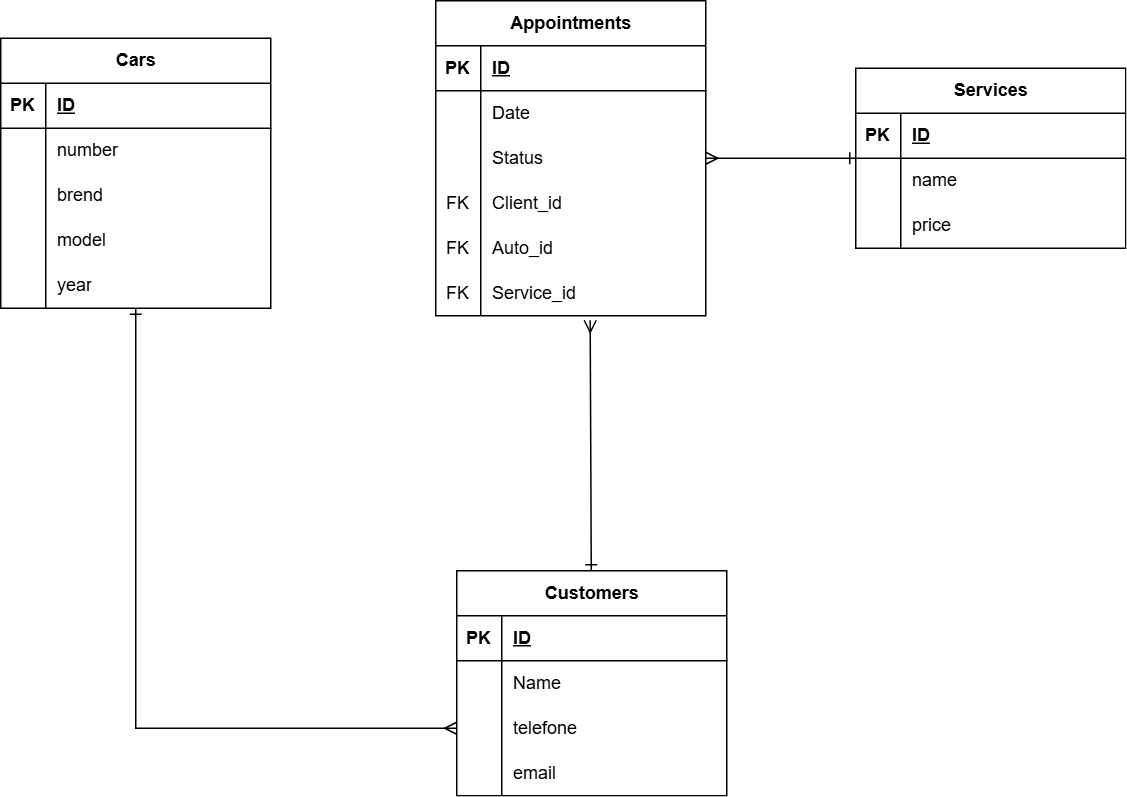

The diagram above was exported from draw.io. Its source (the exported page's mxGraphModel, read from the mxfile embedded in the PNG):
<mxGraphModel dx="1434" dy="780" grid="1" gridSize="10" guides="1" tooltips="1" connect="1" arrows="1" fold="1" page="1" pageScale="1" pageWidth="827" pageHeight="1169" math="0" shadow="0">
  <root>
    <mxCell id="0" />
    <mxCell id="1" parent="0" />
    <mxCell id="wJ8bh1tnG2yKv0OnQUkm-34" value="Appointments" style="shape=table;startSize=30;container=1;collapsible=1;childLayout=tableLayout;fixedRows=1;rowLines=0;fontStyle=1;align=center;resizeLast=1;html=1;" vertex="1" parent="1">
      <mxGeometry x="310" y="150" width="180" height="210" as="geometry" />
    </mxCell>
    <mxCell id="wJ8bh1tnG2yKv0OnQUkm-35" value="" style="shape=tableRow;horizontal=0;startSize=0;swimlaneHead=0;swimlaneBody=0;fillColor=none;collapsible=0;dropTarget=0;points=[[0,0.5],[1,0.5]];portConstraint=eastwest;top=0;left=0;right=0;bottom=1;" vertex="1" parent="wJ8bh1tnG2yKv0OnQUkm-34">
      <mxGeometry y="30" width="180" height="30" as="geometry" />
    </mxCell>
    <mxCell id="wJ8bh1tnG2yKv0OnQUkm-36" value="PK" style="shape=partialRectangle;connectable=0;fillColor=none;top=0;left=0;bottom=0;right=0;fontStyle=1;overflow=hidden;whiteSpace=wrap;html=1;" vertex="1" parent="wJ8bh1tnG2yKv0OnQUkm-35">
      <mxGeometry width="30" height="30" as="geometry">
        <mxRectangle width="30" height="30" as="alternateBounds" />
      </mxGeometry>
    </mxCell>
    <mxCell id="wJ8bh1tnG2yKv0OnQUkm-37" value="ID" style="shape=partialRectangle;connectable=0;fillColor=none;top=0;left=0;bottom=0;right=0;align=left;spacingLeft=6;fontStyle=5;overflow=hidden;whiteSpace=wrap;html=1;" vertex="1" parent="wJ8bh1tnG2yKv0OnQUkm-35">
      <mxGeometry x="30" width="150" height="30" as="geometry">
        <mxRectangle width="150" height="30" as="alternateBounds" />
      </mxGeometry>
    </mxCell>
    <mxCell id="wJ8bh1tnG2yKv0OnQUkm-38" value="" style="shape=tableRow;horizontal=0;startSize=0;swimlaneHead=0;swimlaneBody=0;fillColor=none;collapsible=0;dropTarget=0;points=[[0,0.5],[1,0.5]];portConstraint=eastwest;top=0;left=0;right=0;bottom=0;" vertex="1" parent="wJ8bh1tnG2yKv0OnQUkm-34">
      <mxGeometry y="60" width="180" height="30" as="geometry" />
    </mxCell>
    <mxCell id="wJ8bh1tnG2yKv0OnQUkm-39" value="" style="shape=partialRectangle;connectable=0;fillColor=none;top=0;left=0;bottom=0;right=0;editable=1;overflow=hidden;whiteSpace=wrap;html=1;" vertex="1" parent="wJ8bh1tnG2yKv0OnQUkm-38">
      <mxGeometry width="30" height="30" as="geometry">
        <mxRectangle width="30" height="30" as="alternateBounds" />
      </mxGeometry>
    </mxCell>
    <mxCell id="wJ8bh1tnG2yKv0OnQUkm-40" value="Date" style="shape=partialRectangle;connectable=0;fillColor=none;top=0;left=0;bottom=0;right=0;align=left;spacingLeft=6;overflow=hidden;whiteSpace=wrap;html=1;" vertex="1" parent="wJ8bh1tnG2yKv0OnQUkm-38">
      <mxGeometry x="30" width="150" height="30" as="geometry">
        <mxRectangle width="150" height="30" as="alternateBounds" />
      </mxGeometry>
    </mxCell>
    <mxCell id="wJ8bh1tnG2yKv0OnQUkm-41" value="" style="shape=tableRow;horizontal=0;startSize=0;swimlaneHead=0;swimlaneBody=0;fillColor=none;collapsible=0;dropTarget=0;points=[[0,0.5],[1,0.5]];portConstraint=eastwest;top=0;left=0;right=0;bottom=0;" vertex="1" parent="wJ8bh1tnG2yKv0OnQUkm-34">
      <mxGeometry y="90" width="180" height="30" as="geometry" />
    </mxCell>
    <mxCell id="wJ8bh1tnG2yKv0OnQUkm-42" value="" style="shape=partialRectangle;connectable=0;fillColor=none;top=0;left=0;bottom=0;right=0;editable=1;overflow=hidden;whiteSpace=wrap;html=1;" vertex="1" parent="wJ8bh1tnG2yKv0OnQUkm-41">
      <mxGeometry width="30" height="30" as="geometry">
        <mxRectangle width="30" height="30" as="alternateBounds" />
      </mxGeometry>
    </mxCell>
    <mxCell id="wJ8bh1tnG2yKv0OnQUkm-43" value="Status" style="shape=partialRectangle;connectable=0;fillColor=none;top=0;left=0;bottom=0;right=0;align=left;spacingLeft=6;overflow=hidden;whiteSpace=wrap;html=1;" vertex="1" parent="wJ8bh1tnG2yKv0OnQUkm-41">
      <mxGeometry x="30" width="150" height="30" as="geometry">
        <mxRectangle width="150" height="30" as="alternateBounds" />
      </mxGeometry>
    </mxCell>
    <mxCell id="wJ8bh1tnG2yKv0OnQUkm-44" value="" style="shape=tableRow;horizontal=0;startSize=0;swimlaneHead=0;swimlaneBody=0;fillColor=none;collapsible=0;dropTarget=0;points=[[0,0.5],[1,0.5]];portConstraint=eastwest;top=0;left=0;right=0;bottom=0;" vertex="1" parent="wJ8bh1tnG2yKv0OnQUkm-34">
      <mxGeometry y="120" width="180" height="30" as="geometry" />
    </mxCell>
    <mxCell id="wJ8bh1tnG2yKv0OnQUkm-45" value="FK" style="shape=partialRectangle;connectable=0;fillColor=none;top=0;left=0;bottom=0;right=0;editable=1;overflow=hidden;whiteSpace=wrap;html=1;" vertex="1" parent="wJ8bh1tnG2yKv0OnQUkm-44">
      <mxGeometry width="30" height="30" as="geometry">
        <mxRectangle width="30" height="30" as="alternateBounds" />
      </mxGeometry>
    </mxCell>
    <mxCell id="wJ8bh1tnG2yKv0OnQUkm-46" value="Client_id" style="shape=partialRectangle;connectable=0;fillColor=none;top=0;left=0;bottom=0;right=0;align=left;spacingLeft=6;overflow=hidden;whiteSpace=wrap;html=1;" vertex="1" parent="wJ8bh1tnG2yKv0OnQUkm-44">
      <mxGeometry x="30" width="150" height="30" as="geometry">
        <mxRectangle width="150" height="30" as="alternateBounds" />
      </mxGeometry>
    </mxCell>
    <mxCell id="wJ8bh1tnG2yKv0OnQUkm-89" style="shape=tableRow;horizontal=0;startSize=0;swimlaneHead=0;swimlaneBody=0;fillColor=none;collapsible=0;dropTarget=0;points=[[0,0.5],[1,0.5]];portConstraint=eastwest;top=0;left=0;right=0;bottom=0;" vertex="1" parent="wJ8bh1tnG2yKv0OnQUkm-34">
      <mxGeometry y="150" width="180" height="30" as="geometry" />
    </mxCell>
    <mxCell id="wJ8bh1tnG2yKv0OnQUkm-90" value="FK" style="shape=partialRectangle;connectable=0;fillColor=none;top=0;left=0;bottom=0;right=0;editable=1;overflow=hidden;whiteSpace=wrap;html=1;" vertex="1" parent="wJ8bh1tnG2yKv0OnQUkm-89">
      <mxGeometry width="30" height="30" as="geometry">
        <mxRectangle width="30" height="30" as="alternateBounds" />
      </mxGeometry>
    </mxCell>
    <mxCell id="wJ8bh1tnG2yKv0OnQUkm-91" value="Auto_id" style="shape=partialRectangle;connectable=0;fillColor=none;top=0;left=0;bottom=0;right=0;align=left;spacingLeft=6;overflow=hidden;whiteSpace=wrap;html=1;" vertex="1" parent="wJ8bh1tnG2yKv0OnQUkm-89">
      <mxGeometry x="30" width="150" height="30" as="geometry">
        <mxRectangle width="150" height="30" as="alternateBounds" />
      </mxGeometry>
    </mxCell>
    <mxCell id="wJ8bh1tnG2yKv0OnQUkm-92" style="shape=tableRow;horizontal=0;startSize=0;swimlaneHead=0;swimlaneBody=0;fillColor=none;collapsible=0;dropTarget=0;points=[[0,0.5],[1,0.5]];portConstraint=eastwest;top=0;left=0;right=0;bottom=0;" vertex="1" parent="wJ8bh1tnG2yKv0OnQUkm-34">
      <mxGeometry y="180" width="180" height="30" as="geometry" />
    </mxCell>
    <mxCell id="wJ8bh1tnG2yKv0OnQUkm-93" value="FK" style="shape=partialRectangle;connectable=0;fillColor=none;top=0;left=0;bottom=0;right=0;editable=1;overflow=hidden;whiteSpace=wrap;html=1;" vertex="1" parent="wJ8bh1tnG2yKv0OnQUkm-92">
      <mxGeometry width="30" height="30" as="geometry">
        <mxRectangle width="30" height="30" as="alternateBounds" />
      </mxGeometry>
    </mxCell>
    <mxCell id="wJ8bh1tnG2yKv0OnQUkm-94" value="Service_id" style="shape=partialRectangle;connectable=0;fillColor=none;top=0;left=0;bottom=0;right=0;align=left;spacingLeft=6;overflow=hidden;whiteSpace=wrap;html=1;" vertex="1" parent="wJ8bh1tnG2yKv0OnQUkm-92">
      <mxGeometry x="30" width="150" height="30" as="geometry">
        <mxRectangle width="150" height="30" as="alternateBounds" />
      </mxGeometry>
    </mxCell>
    <mxCell id="wJ8bh1tnG2yKv0OnQUkm-102" style="edgeStyle=orthogonalEdgeStyle;rounded=0;orthogonalLoop=1;jettySize=auto;html=1;entryX=1;entryY=0.5;entryDx=0;entryDy=0;endArrow=ERmany;endFill=0;startArrow=ERone;startFill=0;" edge="1" parent="1" source="wJ8bh1tnG2yKv0OnQUkm-47" target="wJ8bh1tnG2yKv0OnQUkm-41">
      <mxGeometry relative="1" as="geometry" />
    </mxCell>
    <mxCell id="wJ8bh1tnG2yKv0OnQUkm-47" value="Services" style="shape=table;startSize=30;container=1;collapsible=1;childLayout=tableLayout;fixedRows=1;rowLines=0;fontStyle=1;align=center;resizeLast=1;html=1;" vertex="1" parent="1">
      <mxGeometry x="590" y="195" width="180" height="120" as="geometry" />
    </mxCell>
    <mxCell id="wJ8bh1tnG2yKv0OnQUkm-48" value="" style="shape=tableRow;horizontal=0;startSize=0;swimlaneHead=0;swimlaneBody=0;fillColor=none;collapsible=0;dropTarget=0;points=[[0,0.5],[1,0.5]];portConstraint=eastwest;top=0;left=0;right=0;bottom=1;" vertex="1" parent="wJ8bh1tnG2yKv0OnQUkm-47">
      <mxGeometry y="30" width="180" height="30" as="geometry" />
    </mxCell>
    <mxCell id="wJ8bh1tnG2yKv0OnQUkm-49" value="PK" style="shape=partialRectangle;connectable=0;fillColor=none;top=0;left=0;bottom=0;right=0;fontStyle=1;overflow=hidden;whiteSpace=wrap;html=1;" vertex="1" parent="wJ8bh1tnG2yKv0OnQUkm-48">
      <mxGeometry width="30" height="30" as="geometry">
        <mxRectangle width="30" height="30" as="alternateBounds" />
      </mxGeometry>
    </mxCell>
    <mxCell id="wJ8bh1tnG2yKv0OnQUkm-50" value="ID" style="shape=partialRectangle;connectable=0;fillColor=none;top=0;left=0;bottom=0;right=0;align=left;spacingLeft=6;fontStyle=5;overflow=hidden;whiteSpace=wrap;html=1;" vertex="1" parent="wJ8bh1tnG2yKv0OnQUkm-48">
      <mxGeometry x="30" width="150" height="30" as="geometry">
        <mxRectangle width="150" height="30" as="alternateBounds" />
      </mxGeometry>
    </mxCell>
    <mxCell id="wJ8bh1tnG2yKv0OnQUkm-51" value="" style="shape=tableRow;horizontal=0;startSize=0;swimlaneHead=0;swimlaneBody=0;fillColor=none;collapsible=0;dropTarget=0;points=[[0,0.5],[1,0.5]];portConstraint=eastwest;top=0;left=0;right=0;bottom=0;" vertex="1" parent="wJ8bh1tnG2yKv0OnQUkm-47">
      <mxGeometry y="60" width="180" height="30" as="geometry" />
    </mxCell>
    <mxCell id="wJ8bh1tnG2yKv0OnQUkm-52" value="" style="shape=partialRectangle;connectable=0;fillColor=none;top=0;left=0;bottom=0;right=0;editable=1;overflow=hidden;whiteSpace=wrap;html=1;" vertex="1" parent="wJ8bh1tnG2yKv0OnQUkm-51">
      <mxGeometry width="30" height="30" as="geometry">
        <mxRectangle width="30" height="30" as="alternateBounds" />
      </mxGeometry>
    </mxCell>
    <mxCell id="wJ8bh1tnG2yKv0OnQUkm-53" value="name" style="shape=partialRectangle;connectable=0;fillColor=none;top=0;left=0;bottom=0;right=0;align=left;spacingLeft=6;overflow=hidden;whiteSpace=wrap;html=1;" vertex="1" parent="wJ8bh1tnG2yKv0OnQUkm-51">
      <mxGeometry x="30" width="150" height="30" as="geometry">
        <mxRectangle width="150" height="30" as="alternateBounds" />
      </mxGeometry>
    </mxCell>
    <mxCell id="wJ8bh1tnG2yKv0OnQUkm-54" value="" style="shape=tableRow;horizontal=0;startSize=0;swimlaneHead=0;swimlaneBody=0;fillColor=none;collapsible=0;dropTarget=0;points=[[0,0.5],[1,0.5]];portConstraint=eastwest;top=0;left=0;right=0;bottom=0;" vertex="1" parent="wJ8bh1tnG2yKv0OnQUkm-47">
      <mxGeometry y="90" width="180" height="30" as="geometry" />
    </mxCell>
    <mxCell id="wJ8bh1tnG2yKv0OnQUkm-55" value="" style="shape=partialRectangle;connectable=0;fillColor=none;top=0;left=0;bottom=0;right=0;editable=1;overflow=hidden;whiteSpace=wrap;html=1;" vertex="1" parent="wJ8bh1tnG2yKv0OnQUkm-54">
      <mxGeometry width="30" height="30" as="geometry">
        <mxRectangle width="30" height="30" as="alternateBounds" />
      </mxGeometry>
    </mxCell>
    <mxCell id="wJ8bh1tnG2yKv0OnQUkm-56" value="price" style="shape=partialRectangle;connectable=0;fillColor=none;top=0;left=0;bottom=0;right=0;align=left;spacingLeft=6;overflow=hidden;whiteSpace=wrap;html=1;" vertex="1" parent="wJ8bh1tnG2yKv0OnQUkm-54">
      <mxGeometry x="30" width="150" height="30" as="geometry">
        <mxRectangle width="150" height="30" as="alternateBounds" />
      </mxGeometry>
    </mxCell>
    <mxCell id="wJ8bh1tnG2yKv0OnQUkm-60" value="Customers" style="shape=table;startSize=30;container=1;collapsible=1;childLayout=tableLayout;fixedRows=1;rowLines=0;fontStyle=1;align=center;resizeLast=1;html=1;" vertex="1" parent="1">
      <mxGeometry x="324" y="530" width="180" height="150" as="geometry" />
    </mxCell>
    <mxCell id="wJ8bh1tnG2yKv0OnQUkm-61" value="" style="shape=tableRow;horizontal=0;startSize=0;swimlaneHead=0;swimlaneBody=0;fillColor=none;collapsible=0;dropTarget=0;points=[[0,0.5],[1,0.5]];portConstraint=eastwest;top=0;left=0;right=0;bottom=1;" vertex="1" parent="wJ8bh1tnG2yKv0OnQUkm-60">
      <mxGeometry y="30" width="180" height="30" as="geometry" />
    </mxCell>
    <mxCell id="wJ8bh1tnG2yKv0OnQUkm-62" value="PK" style="shape=partialRectangle;connectable=0;fillColor=none;top=0;left=0;bottom=0;right=0;fontStyle=1;overflow=hidden;whiteSpace=wrap;html=1;" vertex="1" parent="wJ8bh1tnG2yKv0OnQUkm-61">
      <mxGeometry width="30" height="30" as="geometry">
        <mxRectangle width="30" height="30" as="alternateBounds" />
      </mxGeometry>
    </mxCell>
    <mxCell id="wJ8bh1tnG2yKv0OnQUkm-63" value="ID" style="shape=partialRectangle;connectable=0;fillColor=none;top=0;left=0;bottom=0;right=0;align=left;spacingLeft=6;fontStyle=5;overflow=hidden;whiteSpace=wrap;html=1;" vertex="1" parent="wJ8bh1tnG2yKv0OnQUkm-61">
      <mxGeometry x="30" width="150" height="30" as="geometry">
        <mxRectangle width="150" height="30" as="alternateBounds" />
      </mxGeometry>
    </mxCell>
    <mxCell id="wJ8bh1tnG2yKv0OnQUkm-64" value="" style="shape=tableRow;horizontal=0;startSize=0;swimlaneHead=0;swimlaneBody=0;fillColor=none;collapsible=0;dropTarget=0;points=[[0,0.5],[1,0.5]];portConstraint=eastwest;top=0;left=0;right=0;bottom=0;" vertex="1" parent="wJ8bh1tnG2yKv0OnQUkm-60">
      <mxGeometry y="60" width="180" height="30" as="geometry" />
    </mxCell>
    <mxCell id="wJ8bh1tnG2yKv0OnQUkm-65" value="" style="shape=partialRectangle;connectable=0;fillColor=none;top=0;left=0;bottom=0;right=0;editable=1;overflow=hidden;whiteSpace=wrap;html=1;" vertex="1" parent="wJ8bh1tnG2yKv0OnQUkm-64">
      <mxGeometry width="30" height="30" as="geometry">
        <mxRectangle width="30" height="30" as="alternateBounds" />
      </mxGeometry>
    </mxCell>
    <mxCell id="wJ8bh1tnG2yKv0OnQUkm-66" value="Name" style="shape=partialRectangle;connectable=0;fillColor=none;top=0;left=0;bottom=0;right=0;align=left;spacingLeft=6;overflow=hidden;whiteSpace=wrap;html=1;" vertex="1" parent="wJ8bh1tnG2yKv0OnQUkm-64">
      <mxGeometry x="30" width="150" height="30" as="geometry">
        <mxRectangle width="150" height="30" as="alternateBounds" />
      </mxGeometry>
    </mxCell>
    <mxCell id="wJ8bh1tnG2yKv0OnQUkm-67" value="" style="shape=tableRow;horizontal=0;startSize=0;swimlaneHead=0;swimlaneBody=0;fillColor=none;collapsible=0;dropTarget=0;points=[[0,0.5],[1,0.5]];portConstraint=eastwest;top=0;left=0;right=0;bottom=0;" vertex="1" parent="wJ8bh1tnG2yKv0OnQUkm-60">
      <mxGeometry y="90" width="180" height="30" as="geometry" />
    </mxCell>
    <mxCell id="wJ8bh1tnG2yKv0OnQUkm-68" value="" style="shape=partialRectangle;connectable=0;fillColor=none;top=0;left=0;bottom=0;right=0;editable=1;overflow=hidden;whiteSpace=wrap;html=1;" vertex="1" parent="wJ8bh1tnG2yKv0OnQUkm-67">
      <mxGeometry width="30" height="30" as="geometry">
        <mxRectangle width="30" height="30" as="alternateBounds" />
      </mxGeometry>
    </mxCell>
    <mxCell id="wJ8bh1tnG2yKv0OnQUkm-69" value="telefone" style="shape=partialRectangle;connectable=0;fillColor=none;top=0;left=0;bottom=0;right=0;align=left;spacingLeft=6;overflow=hidden;whiteSpace=wrap;html=1;" vertex="1" parent="wJ8bh1tnG2yKv0OnQUkm-67">
      <mxGeometry x="30" width="150" height="30" as="geometry">
        <mxRectangle width="150" height="30" as="alternateBounds" />
      </mxGeometry>
    </mxCell>
    <mxCell id="wJ8bh1tnG2yKv0OnQUkm-70" value="" style="shape=tableRow;horizontal=0;startSize=0;swimlaneHead=0;swimlaneBody=0;fillColor=none;collapsible=0;dropTarget=0;points=[[0,0.5],[1,0.5]];portConstraint=eastwest;top=0;left=0;right=0;bottom=0;" vertex="1" parent="wJ8bh1tnG2yKv0OnQUkm-60">
      <mxGeometry y="120" width="180" height="30" as="geometry" />
    </mxCell>
    <mxCell id="wJ8bh1tnG2yKv0OnQUkm-71" value="" style="shape=partialRectangle;connectable=0;fillColor=none;top=0;left=0;bottom=0;right=0;editable=1;overflow=hidden;whiteSpace=wrap;html=1;" vertex="1" parent="wJ8bh1tnG2yKv0OnQUkm-70">
      <mxGeometry width="30" height="30" as="geometry">
        <mxRectangle width="30" height="30" as="alternateBounds" />
      </mxGeometry>
    </mxCell>
    <mxCell id="wJ8bh1tnG2yKv0OnQUkm-72" value="email" style="shape=partialRectangle;connectable=0;fillColor=none;top=0;left=0;bottom=0;right=0;align=left;spacingLeft=6;overflow=hidden;whiteSpace=wrap;html=1;" vertex="1" parent="wJ8bh1tnG2yKv0OnQUkm-70">
      <mxGeometry x="30" width="150" height="30" as="geometry">
        <mxRectangle width="150" height="30" as="alternateBounds" />
      </mxGeometry>
    </mxCell>
    <mxCell id="wJ8bh1tnG2yKv0OnQUkm-100" style="edgeStyle=orthogonalEdgeStyle;rounded=0;orthogonalLoop=1;jettySize=auto;html=1;entryX=0;entryY=0.5;entryDx=0;entryDy=0;endArrow=ERmany;startFill=0;startArrow=ERone;endFill=0;" edge="1" parent="1" source="wJ8bh1tnG2yKv0OnQUkm-73" target="wJ8bh1tnG2yKv0OnQUkm-67">
      <mxGeometry relative="1" as="geometry" />
    </mxCell>
    <mxCell id="wJ8bh1tnG2yKv0OnQUkm-73" value="Cars" style="shape=table;startSize=30;container=1;collapsible=1;childLayout=tableLayout;fixedRows=1;rowLines=0;fontStyle=1;align=center;resizeLast=1;html=1;" vertex="1" parent="1">
      <mxGeometry x="20" y="175" width="180" height="180" as="geometry" />
    </mxCell>
    <mxCell id="wJ8bh1tnG2yKv0OnQUkm-74" value="" style="shape=tableRow;horizontal=0;startSize=0;swimlaneHead=0;swimlaneBody=0;fillColor=none;collapsible=0;dropTarget=0;points=[[0,0.5],[1,0.5]];portConstraint=eastwest;top=0;left=0;right=0;bottom=1;" vertex="1" parent="wJ8bh1tnG2yKv0OnQUkm-73">
      <mxGeometry y="30" width="180" height="30" as="geometry" />
    </mxCell>
    <mxCell id="wJ8bh1tnG2yKv0OnQUkm-75" value="PK" style="shape=partialRectangle;connectable=0;fillColor=none;top=0;left=0;bottom=0;right=0;fontStyle=1;overflow=hidden;whiteSpace=wrap;html=1;" vertex="1" parent="wJ8bh1tnG2yKv0OnQUkm-74">
      <mxGeometry width="30" height="30" as="geometry">
        <mxRectangle width="30" height="30" as="alternateBounds" />
      </mxGeometry>
    </mxCell>
    <mxCell id="wJ8bh1tnG2yKv0OnQUkm-76" value="ID" style="shape=partialRectangle;connectable=0;fillColor=none;top=0;left=0;bottom=0;right=0;align=left;spacingLeft=6;fontStyle=5;overflow=hidden;whiteSpace=wrap;html=1;" vertex="1" parent="wJ8bh1tnG2yKv0OnQUkm-74">
      <mxGeometry x="30" width="150" height="30" as="geometry">
        <mxRectangle width="150" height="30" as="alternateBounds" />
      </mxGeometry>
    </mxCell>
    <mxCell id="wJ8bh1tnG2yKv0OnQUkm-77" value="" style="shape=tableRow;horizontal=0;startSize=0;swimlaneHead=0;swimlaneBody=0;fillColor=none;collapsible=0;dropTarget=0;points=[[0,0.5],[1,0.5]];portConstraint=eastwest;top=0;left=0;right=0;bottom=0;" vertex="1" parent="wJ8bh1tnG2yKv0OnQUkm-73">
      <mxGeometry y="60" width="180" height="30" as="geometry" />
    </mxCell>
    <mxCell id="wJ8bh1tnG2yKv0OnQUkm-78" value="" style="shape=partialRectangle;connectable=0;fillColor=none;top=0;left=0;bottom=0;right=0;editable=1;overflow=hidden;whiteSpace=wrap;html=1;" vertex="1" parent="wJ8bh1tnG2yKv0OnQUkm-77">
      <mxGeometry width="30" height="30" as="geometry">
        <mxRectangle width="30" height="30" as="alternateBounds" />
      </mxGeometry>
    </mxCell>
    <mxCell id="wJ8bh1tnG2yKv0OnQUkm-79" value="number" style="shape=partialRectangle;connectable=0;fillColor=none;top=0;left=0;bottom=0;right=0;align=left;spacingLeft=6;overflow=hidden;whiteSpace=wrap;html=1;" vertex="1" parent="wJ8bh1tnG2yKv0OnQUkm-77">
      <mxGeometry x="30" width="150" height="30" as="geometry">
        <mxRectangle width="150" height="30" as="alternateBounds" />
      </mxGeometry>
    </mxCell>
    <mxCell id="wJ8bh1tnG2yKv0OnQUkm-80" value="" style="shape=tableRow;horizontal=0;startSize=0;swimlaneHead=0;swimlaneBody=0;fillColor=none;collapsible=0;dropTarget=0;points=[[0,0.5],[1,0.5]];portConstraint=eastwest;top=0;left=0;right=0;bottom=0;" vertex="1" parent="wJ8bh1tnG2yKv0OnQUkm-73">
      <mxGeometry y="90" width="180" height="30" as="geometry" />
    </mxCell>
    <mxCell id="wJ8bh1tnG2yKv0OnQUkm-81" value="" style="shape=partialRectangle;connectable=0;fillColor=none;top=0;left=0;bottom=0;right=0;editable=1;overflow=hidden;whiteSpace=wrap;html=1;" vertex="1" parent="wJ8bh1tnG2yKv0OnQUkm-80">
      <mxGeometry width="30" height="30" as="geometry">
        <mxRectangle width="30" height="30" as="alternateBounds" />
      </mxGeometry>
    </mxCell>
    <mxCell id="wJ8bh1tnG2yKv0OnQUkm-82" value="brend" style="shape=partialRectangle;connectable=0;fillColor=none;top=0;left=0;bottom=0;right=0;align=left;spacingLeft=6;overflow=hidden;whiteSpace=wrap;html=1;" vertex="1" parent="wJ8bh1tnG2yKv0OnQUkm-80">
      <mxGeometry x="30" width="150" height="30" as="geometry">
        <mxRectangle width="150" height="30" as="alternateBounds" />
      </mxGeometry>
    </mxCell>
    <mxCell id="wJ8bh1tnG2yKv0OnQUkm-83" value="" style="shape=tableRow;horizontal=0;startSize=0;swimlaneHead=0;swimlaneBody=0;fillColor=none;collapsible=0;dropTarget=0;points=[[0,0.5],[1,0.5]];portConstraint=eastwest;top=0;left=0;right=0;bottom=0;" vertex="1" parent="wJ8bh1tnG2yKv0OnQUkm-73">
      <mxGeometry y="120" width="180" height="30" as="geometry" />
    </mxCell>
    <mxCell id="wJ8bh1tnG2yKv0OnQUkm-84" value="" style="shape=partialRectangle;connectable=0;fillColor=none;top=0;left=0;bottom=0;right=0;editable=1;overflow=hidden;whiteSpace=wrap;html=1;" vertex="1" parent="wJ8bh1tnG2yKv0OnQUkm-83">
      <mxGeometry width="30" height="30" as="geometry">
        <mxRectangle width="30" height="30" as="alternateBounds" />
      </mxGeometry>
    </mxCell>
    <mxCell id="wJ8bh1tnG2yKv0OnQUkm-85" value="model" style="shape=partialRectangle;connectable=0;fillColor=none;top=0;left=0;bottom=0;right=0;align=left;spacingLeft=6;overflow=hidden;whiteSpace=wrap;html=1;" vertex="1" parent="wJ8bh1tnG2yKv0OnQUkm-83">
      <mxGeometry x="30" width="150" height="30" as="geometry">
        <mxRectangle width="150" height="30" as="alternateBounds" />
      </mxGeometry>
    </mxCell>
    <mxCell id="wJ8bh1tnG2yKv0OnQUkm-86" style="shape=tableRow;horizontal=0;startSize=0;swimlaneHead=0;swimlaneBody=0;fillColor=none;collapsible=0;dropTarget=0;points=[[0,0.5],[1,0.5]];portConstraint=eastwest;top=0;left=0;right=0;bottom=0;" vertex="1" parent="wJ8bh1tnG2yKv0OnQUkm-73">
      <mxGeometry y="150" width="180" height="30" as="geometry" />
    </mxCell>
    <mxCell id="wJ8bh1tnG2yKv0OnQUkm-87" style="shape=partialRectangle;connectable=0;fillColor=none;top=0;left=0;bottom=0;right=0;editable=1;overflow=hidden;whiteSpace=wrap;html=1;" vertex="1" parent="wJ8bh1tnG2yKv0OnQUkm-86">
      <mxGeometry width="30" height="30" as="geometry">
        <mxRectangle width="30" height="30" as="alternateBounds" />
      </mxGeometry>
    </mxCell>
    <mxCell id="wJ8bh1tnG2yKv0OnQUkm-88" value="year" style="shape=partialRectangle;connectable=0;fillColor=none;top=0;left=0;bottom=0;right=0;align=left;spacingLeft=6;overflow=hidden;whiteSpace=wrap;html=1;" vertex="1" parent="wJ8bh1tnG2yKv0OnQUkm-86">
      <mxGeometry x="30" width="150" height="30" as="geometry">
        <mxRectangle width="150" height="30" as="alternateBounds" />
      </mxGeometry>
    </mxCell>
    <mxCell id="wJ8bh1tnG2yKv0OnQUkm-101" style="rounded=0;orthogonalLoop=1;jettySize=auto;html=1;entryX=0.572;entryY=1.1;entryDx=0;entryDy=0;entryPerimeter=0;endArrow=ERmany;endFill=0;startArrow=ERone;startFill=0;" edge="1" parent="1" source="wJ8bh1tnG2yKv0OnQUkm-60" target="wJ8bh1tnG2yKv0OnQUkm-92">
      <mxGeometry relative="1" as="geometry" />
    </mxCell>
  </root>
</mxGraphModel>